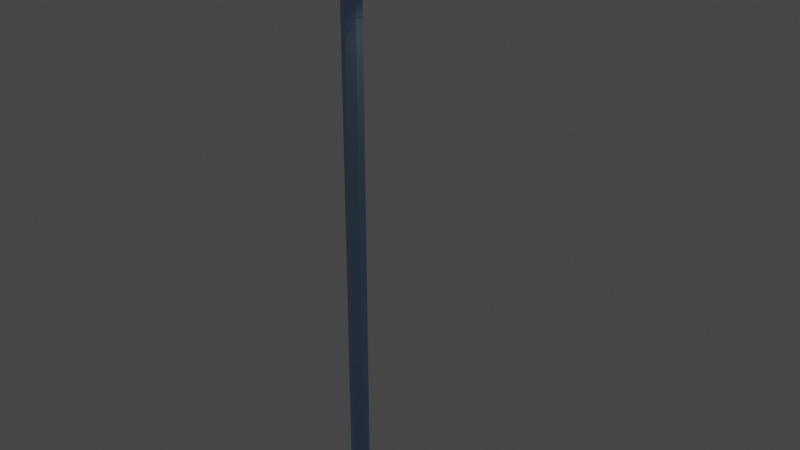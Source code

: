 # Source: StreetLamp_Destructed.blend  (saved by Blender 3.4.6; exported with 4.5.12 LTS)
import bpy
from mathutils import Matrix  # noqa: F401  (used for matrix-valued properties, if any)

bpy.ops.wm.read_factory_settings(use_empty=True)
scene = bpy.context.scene
scene.name = 'Scene'

# ---- collections
col_collection = bpy.data.collections.new('Collection'); scene.collection.children.link(col_collection)

# ---- materials (node trees are filled in below, after node groups)
mat_base = bpy.data.materials.new('Base')
mat_base.use_transparent_shadow = False
mat_light = bpy.data.materials.new('Light')
mat_light.use_transparent_shadow = False

# ---- material node trees
mat_base.use_nodes = True; mat_base.node_tree.nodes.clear()
_N = mat_base.node_tree.nodes; _L = mat_base.node_tree.links
n0 = _N.new('ShaderNodeBsdfPrincipled'); n0.name = 'Principled BSDF'; n0.location = (10, 300)
n0.distribution = 'GGX'
n0.subsurface_method = 'RANDOM_WALK_SKIN'
n0.inputs[0].default_value = (0.2774, 0.4175, 0.6795, 1.0)
n0.inputs[3].default_value = 1.45
n0.inputs[27].default_value = (0.0, 0.0, 0.0, 1.0)
n0.inputs[28].default_value = 1.0
n1 = _N.new('ShaderNodeOutputMaterial'); n1.name = 'Material Output'; n1.location = (300, 300)
_L.new(n0.outputs[0], n1.inputs[0])
n1.is_active_output = True
mat_light.use_nodes = True; mat_light.node_tree.nodes.clear()
_N = mat_light.node_tree.nodes; _L = mat_light.node_tree.links
n0 = _N.new('ShaderNodeBsdfPrincipled'); n0.name = 'Principled BSDF'; n0.location = (10, 300)
n0.distribution = 'GGX'
n0.subsurface_method = 'RANDOM_WALK_SKIN'
n0.inputs[0].default_value = (0.9047, 0.9047, 0.9047, 1.0)
n0.inputs[3].default_value = 1.45
n0.inputs[11].default_value = 1.369
n0.inputs[27].default_value = (0.0, 0.0, 0.0, 1.0)
n0.inputs[28].default_value = 1.0
n1 = _N.new('ShaderNodeOutputMaterial'); n1.name = 'Material Output'; n1.location = (300, 300)
_L.new(n0.outputs[0], n1.inputs[0])
n1.is_active_output = True

# ---- world
world_world = bpy.data.worlds.new('World'); scene.world = world_world
world_world.use_nodes = True; world_world.node_tree.nodes.clear()
_N = world_world.node_tree.nodes; _L = world_world.node_tree.links
n0 = _N.new('ShaderNodeOutputWorld'); n0.name = 'World Output'; n0.location = (300, 300)
n1 = _N.new('ShaderNodeBackground'); n1.name = 'Background'; n1.location = (10, 300)
n1.inputs[0].default_value = (0.05088, 0.05088, 0.05088, 1.0)
_L.new(n1.outputs[0], n0.inputs[0])
n0.is_active_output = True
world_world.color = (0.05088, 0.05088, 0.05088)
world_world.use_sun_shadow = False
world_world.sun_shadow_jitter_overblur = 0.0

# ---- lights
light_light = bpy.data.lights.new('Light', 'SPOT')
light_light.color = (1.0, 0.9489, 0.5724)
light_light.transmission_factor = 0.0
light_light.use_custom_distance = True
light_light.cutoff_distance = 10.0
light_light.shadow_soft_size = 0.1
light_light.shadow_maximum_resolution = 0.006
light_light.use_absolute_resolution = True
light_light.spot_size = 1.309

# ---- meshes
me_streetlamp002_cell_002 = bpy.data.meshes.new('StreetLamp002_cell.002')
me_streetlamp002_cell_002.from_pydata([(0.1574, 0.1191, -0.02633), (0.1574, 0.2301, -0.0343), (0.1574, -0.1029, -0.02633), (0.1574, -0.2139, -0.0343), (0.1574, -0.1029, 0.06446), (0.1574, 0.1191, 0.06446), (0.2374, 0.008071, -0.0343), (-0.1288, -0.1245, 0.0453), (-0.1379, -0.1029, 0.06446), (-0.1479, 0.01955, -0.02633), (-0.1715, 0.1191, -0.02633), (-0.1905, 0.1191, 0.06446), (-0.1961, 0.2301, -0.0343), (-0.09046, -0.2139, -0.0343), (-0.1187, -0.1029, -0.02633), (-0.1288, -0.1245, 0.0453), (-0.1379, -0.1029, 0.06446), (-0.1479, 0.01955, -0.02633), (-0.1715, 0.1191, -0.02633), (-0.1905, 0.1191, 0.06446), (-0.1961, 0.2301, -0.0343), (-0.1187, -0.1029, -0.02633), (-0.09046, -0.2139, -0.0343)], [], [(20, 18, 17, 15, 16, 19), (15, 17, 21, 13), (11, 5, 1, 12), (5, 4, 6), (22, 3, 4, 8, 7), (9, 10, 0, 2, 14), (8, 4, 5, 11), (14, 2, 3, 22), (12, 1, 0, 10), (3, 2, 6), (0, 1, 6), (1, 5, 6), (4, 3, 6), (2, 0, 6)])
me_streetlamp002_cell_002.polygons.foreach_set('material_index', [0, 0, 0, 0, 0, 1, 0, 0, 0, 0, 0, 0, 0, 0])
_k = set([(7, 8), (7, 22), (8, 11), (9, 10), (9, 14), (10, 12), (11, 12), (13, 15), (13, 21), (14, 22), (15, 16), (16, 19), (17, 18), (17, 21), (18, 20), (19, 20)])
me_streetlamp002_cell_002.attributes.new('sharp_edge', 'BOOLEAN', 'EDGE').data.foreach_set('value', [ (min(e.vertices), max(e.vertices)) in _k for e in me_streetlamp002_cell_002.edges])
_uv = me_streetlamp002_cell_002.uv_layers.new(name='UVMap')
_uv.uv.foreach_set('vector', [0.4503, 0.3581, 0.4793, 0.1833, 0.4789, 0.0, 0.7435, 0.0, 0.8146, 0.1106, 0.8156, 0.5194, 1.0, 0.2565, 1.0, 0.5211, 0.7748, 0.2962, 0.5411, 0.09228, 0.1667, 1.0, 0.1667, 1.0, -8.941e-08, 1.0, -8.941e-08, 1.0, 0.1667, 1.0, 0.3333, 1.0, 0.1667, 1.0, 0.5, 1.0, 0.5, 1.0, 0.3333, 1.0, 0.3333, 1.0, 0.3657, 1.0, 0.7586, 1.0, 0.8333, 1.0, 0.8333, 1.0, 0.6667, 1.0, 0.6667, 1.0, 0.3333, 1.0, 0.3333, 1.0, 0.1667, 1.0, 0.1667, 1.0, 0.6667, 1.0, 0.6667, 1.0, 0.5, 1.0, 0.5, 1.0, 1.0, 1.0, 1.0, 1.0, 0.8333, 1.0, 0.8333, 1.0, 0.5, 1.0, 0.6667, 1.0, 0.5, 1.0, 0.8333, 1.0, 1.0, 1.0, 0.8333, 1.0, -8.941e-08, 1.0, 0.1667, 1.0, -8.941e-08, 1.0, 0.3333, 1.0, 0.5, 1.0, 0.3333, 1.0, 0.6667, 1.0, 0.8333, 1.0, 0.6667, 1.0])
me_streetlamp002_cell_002.materials.append(mat_base)
me_streetlamp002_cell_002.materials.append(mat_light)
me_streetlamp002_cell_002.update()
me_streetlamp002_cell_003 = bpy.data.meshes.new('StreetLamp002_cell.003')
me_streetlamp002_cell_003.from_pydata([(-0.4361, 0.075, -0.01592), (0.05182, 0.075, -0.01592), (-0.4361, 0.0375, -0.09092), (0.05182, 0.0375, -0.09092), (-0.4361, -0.0375, -0.09092), (0.05182, -0.0375, -0.09092), (-0.4361, -0.075, -0.01592), (0.05182, -0.075, -0.01592), (-0.4361, -0.0375, 0.05908), (0.05182, -0.0375, 0.05908), (-0.4361, 0.0375, 0.05908), (0.05182, 0.0375, 0.05908), (0.1374, 0.111, -0.01168), (0.1374, 0.222, -0.01966), (0.1374, -0.111, -0.01168), (0.1374, -0.222, -0.01966), (0.1374, -0.111, 0.07911), (0.1374, 0.111, 0.07911), (0.2596, -0.111, 0.07911), (0.2264, 0.111, -0.01168), (0.207, 0.111, 0.07911), (0.2018, 0.222, -0.01966), (0.307, -0.222, -0.01966), (0.279, -0.111, -0.01168), (0.2596, -0.111, 0.07911), (0.207, 0.111, 0.07911), (0.2264, 0.111, -0.01168), (0.2018, 0.222, -0.01966), (0.307, -0.222, -0.01966), (0.279, -0.111, -0.01168)], [], [(0, 1, 3, 2), (2, 3, 5, 4), (4, 5, 7, 6), (6, 7, 9, 8), (11, 9, 16, 17), (8, 9, 11, 10), (10, 11, 1, 0), (10, 0, 2, 4, 6, 8), (27, 13, 17, 25), (3, 1, 13), (3, 13, 12), (7, 5, 14, 15), (1, 11, 17, 13), (9, 7, 15, 16), (5, 3, 12, 14), (24, 16, 15, 28), (29, 14, 12, 26), (25, 17, 16, 24), (28, 15, 14, 29), (26, 12, 13, 27), (18, 22, 23, 19, 21, 20)])
me_streetlamp002_cell_003.polygons.foreach_set('material_index', [0, 0, 0, 0, 0, 0, 0, 0, 0, 0, 0, 0, 0, 0, 0, 0, 1, 0, 0, 0, 0])
_k = set([(18, 20), (18, 22), (19, 21), (19, 23), (20, 21), (22, 23), (24, 25), (24, 28), (25, 27), (26, 27), (26, 29), (28, 29)])
me_streetlamp002_cell_003.attributes.new('sharp_edge', 'BOOLEAN', 'EDGE').data.foreach_set('value', [ (min(e.vertices), max(e.vertices)) in _k for e in me_streetlamp002_cell_003.edges])
_uv = me_streetlamp002_cell_003.uv_layers.new(name='UVMap')
_uv.uv.foreach_set('vector', [1.0, 0.5, 1.0, 1.0, 0.8333, 1.0, 0.8333, 0.5, 0.8333, 0.5, 0.8333, 0.5, 0.6667, 0.5, 0.6667, 0.5, 0.6667, 0.5, 0.6667, 1.0, 0.5, 1.0, 0.5, 0.5, 0.5, 0.5, 0.5, 1.0, 0.3333, 1.0, 0.3333, 0.5, 0.1667, 1.0, 0.3333, 1.0, 0.3333, 1.0, 0.1667, 1.0, 0.3333, 0.5, 0.3333, 0.5, 0.1667, 0.5, 0.1667, 0.5, 0.1667, 0.5, 0.1667, 1.0, -8.941e-08, 1.0, -8.941e-08, 0.5, 0.5422, 0.37, 0.75, 0.49, 0.5422, 0.37, 0.9578, 0.13, 0.75, 0.01, 0.75, 0.49, -8.941e-08, 1.0, -8.941e-08, 1.0, 0.1667, 1.0, 0.1667, 1.0, 0.8333, 1.0, 1.0, 1.0, 1.0, 1.0, 0.8333, 1.0, 1.0, 1.0, 0.8333, 1.0, 0.5, 1.0, 0.6667, 1.0, 0.6667, 1.0, 0.5, 1.0, -8.941e-08, 1.0, 0.1667, 1.0, 0.1667, 1.0, -8.941e-08, 1.0, 0.3333, 1.0, 0.5, 1.0, 0.5, 1.0, 0.3333, 1.0, 0.6667, 1.0, 0.8333, 1.0, 0.8333, 1.0, 0.6667, 1.0, 0.3333, 1.0, 0.3333, 1.0, 0.5, 1.0, 0.5, 1.0, 0.6667, 1.0, 0.6667, 1.0, 0.8333, 1.0, 0.8333, 1.0, 0.1667, 1.0, 0.1667, 1.0, 0.3333, 1.0, 0.3333, 1.0, 0.5, 1.0, 0.5, 1.0, 0.6667, 1.0, 0.6667, 1.0, 0.8333, 1.0, 0.8333, 1.0, 1.0, 1.0, 1.0, 1.0, 0.8896, 0.1859, 0.5508, 0.09173, 0.5216, 0.2958, 0.8177, 0.5215, 0.6429, 0.5507, 0.4807, 0.1849])
me_streetlamp002_cell_003.materials.append(mat_base)
me_streetlamp002_cell_003.materials.append(mat_light)
me_streetlamp002_cell_003.update()
me_streetlamp001_cell_004 = bpy.data.meshes.new('StreetLamp001_cell.004')
me_streetlamp001_cell_004.from_pydata([(9.477e-06, 0.075, -0.6433), (0.07501, 0.0375, -0.6433), (0.07501, -0.0375, -0.6433), (9.477e-06, -0.075, -0.6433), (-0.07499, -0.0375, -0.6433), (-0.07499, 0.0375, -0.6433), (9.477e-06, -0.075, 0.486), (-0.04995, -0.05003, 0.5311), (0.04983, 0.05008, 0.4339), (0.07501, -0.0375, 0.4148), (0.07501, 0.0375, 0.4112), (-0.07499, -0.0375, 0.5537), (-0.07499, 0.0375, 0.55), (9.477e-06, 0.075, 0.4788), (9.477e-06, -0.075, 0.486), (-0.04995, -0.05003, 0.5311), (0.07501, -0.0375, 0.4148), (0.07501, 0.0375, 0.4112), (-0.07499, -0.0375, 0.5537), (-0.07499, 0.0375, 0.55), (0.04983, 0.05008, 0.4339), (9.477e-06, 0.075, 0.4788)], [], [(17, 20, 15, 6, 16), (18, 15, 20, 13, 19), (1, 0, 21, 8, 10), (9, 2, 1, 10), (14, 3, 2, 9), (11, 4, 3, 14, 7), (5, 4, 11, 12), (0, 5, 12, 21), (5, 0, 1, 2, 3, 4)])
_k = set([(6, 15), (6, 16), (7, 11), (7, 14), (8, 10), (8, 21), (9, 10), (9, 14), (11, 12), (12, 21), (13, 19), (13, 20), (15, 18), (16, 17), (17, 20), (18, 19)])
me_streetlamp001_cell_004.attributes.new('sharp_edge', 'BOOLEAN', 'EDGE').data.foreach_set('value', [ (min(e.vertices), max(e.vertices)) in _k for e in me_streetlamp001_cell_004.edges])
_uv = me_streetlamp001_cell_004.uv_layers.new(name='UVMap')
_uv.uv.foreach_set('vector', [0.8488, 0.1986, 1.0, 0.2995, 1.0, 0.6992, 0.7, 0.4991, 0.5493, 0.1986, 0.7997, 0.6494, 0.6992, 0.6992, 0.2995, 0.2995, 0.4994, 0.2004, 0.8001, 0.3503, 0.8333, 0.5, 1.0, 0.5, 1.0, 0.6122, 0.8893, 0.6077, 0.8333, 0.6054, 0.6667, 0.6058, 0.6667, 0.5, 0.8333, 0.5, 0.8333, 0.6054, 0.5, 0.6129, 0.5, 0.5, 0.6667, 0.5, 0.6667, 0.6058, 0.3333, 0.6197, 0.3333, 0.5, 0.5, 0.5, 0.5, 0.6129, 0.389, 0.6174, 0.1667, 0.5, 0.3333, 0.5, 0.3333, 0.6197, 0.1667, 0.6193, -8.941e-08, 0.5, 0.1667, 0.5, 0.1667, 0.6193, -8.941e-08, 0.6122, 0.5422, 0.37, 0.75, 0.49, 0.9578, 0.37, 0.9578, 0.13, 0.75, 0.01, 0.75, 0.49])
me_streetlamp001_cell_004.materials.append(mat_base)
me_streetlamp001_cell_004.update()
me_streetlamp001_cell_005 = bpy.data.meshes.new('StreetLamp001_cell.005')
me_streetlamp001_cell_005.from_pydata([(0.0, 0.075, 0.5237), (0.075, 0.0375, 0.5237), (0.075, -0.0375, 0.5237), (0.0, -0.075, 0.5237), (-0.075, -0.0375, 0.5237), (-0.075, 0.0375, 0.5237), (-0.075, -0.0375, -0.6666), (0.0, 0.075, -0.5398), (-0.075, 0.0375, -0.6826), (0.0, -0.075, -0.5076), (0.075, 0.0375, -0.3809), (0.075, -0.0375, -0.3648), (0.0, 0.075, -0.5398), (-0.075, 0.0375, -0.6826), (-0.075, -0.0375, -0.6666), (0.0, -0.075, -0.5076), (0.075, 0.0375, -0.3809), (0.075, -0.0375, -0.3648)], [], [(0, 1, 16, 12), (16, 1, 2, 17), (17, 2, 3, 15), (15, 3, 4, 14), (2, 1, 0, 5, 4, 3), (5, 13, 14, 4), (13, 5, 0, 12), (9, 6, 8, 7, 10, 11)])
_k = set([(6, 8), (6, 9), (7, 8), (7, 10), (9, 11), (10, 11), (12, 13), (12, 16), (13, 14), (14, 15), (15, 17), (16, 17)])
me_streetlamp001_cell_005.attributes.new('sharp_edge', 'BOOLEAN', 'EDGE').data.foreach_set('value', [ (min(e.vertices), max(e.vertices)) in _k for e in me_streetlamp001_cell_005.edges])
_uv = me_streetlamp001_cell_005.uv_layers.new(name='UVMap')
_uv.uv.foreach_set('vector', [1.0, 1.0, 0.8333, 1.0, 0.8333, 0.9095, 1.0, 0.8936, 0.8333, 0.9095, 0.8333, 1.0, 0.6667, 1.0, 0.6667, 0.9111, 0.6667, 0.9111, 0.6667, 1.0, 0.5, 1.0, 0.5, 0.8969, 0.5, 0.8969, 0.5, 1.0, 0.3333, 1.0, 0.3333, 0.881, 0.4578, 0.13, 0.4578, 0.37, 0.25, 0.49, 0.04215, 0.37, 0.04215, 0.13, 0.25, 0.01, 0.1667, 1.0, 0.1667, 0.8794, 0.3333, 0.881, 0.3333, 1.0, 0.1667, 0.8794, 0.1667, 1.0, -8.941e-08, 1.0, -8.941e-08, 0.8936, 0.7996, 0.5002, 0.8486, 0.6497, 0.5486, 0.3495, 0.6994, 0.1994, 0.3494, 0.1992, 0.6493, 0.1992])
me_streetlamp001_cell_005.materials.append(mat_base)
me_streetlamp001_cell_005.update()
me_streetlamp001_cell_001 = bpy.data.meshes.new('StreetLamp001_cell.001')
me_streetlamp001_cell_001.from_pydata([(-0.07495, -0.03748, -0.3794), (-0.07495, 0.03752, -0.3806), (0.04999, -0.05, -0.4014), (4.864e-05, -0.07498, -0.3921), (-0.05011, 0.04994, -0.3852), (4.864e-05, 0.07502, -0.3944), (0.07505, -0.03748, -0.406), (0.07505, 0.03752, -0.407), (0.07505, -0.03748, 0.5518), (0.0498, -0.0501, 0.5041), (4.864e-05, 0.07502, 0.3771), (-0.05026, 0.04987, 0.2819), (0.07505, 0.03752, 0.5354), (4.864e-05, -0.07498, 0.4096), (-0.07495, -0.03748, 0.2512), (-0.07495, 0.03752, 0.235), (-0.07495, -0.03748, -0.3794), (-0.07495, 0.03752, -0.3806), (0.04999, -0.05, -0.4014), (4.864e-05, -0.07498, -0.3921), (-0.05011, 0.04994, -0.3852), (4.864e-05, 0.07502, -0.3944), (0.07505, -0.03748, -0.406), (0.07505, 0.03752, -0.407), (0.07505, -0.03748, 0.5518), (0.0498, -0.0501, 0.5041), (4.864e-05, -0.07498, 0.4096), (4.864e-05, 0.07502, 0.3771), (-0.05026, 0.04987, 0.2819), (0.07505, 0.03752, 0.5354), (-0.07495, -0.03748, 0.2512), (-0.07495, 0.03752, 0.235)], [], [(17, 20, 18, 19, 16), (18, 20, 21, 23, 22), (29, 27, 28, 25, 8), (26, 25, 28, 31, 30), (7, 5, 10, 12), (24, 6, 7, 12), (13, 3, 2, 6, 24, 9), (14, 0, 3, 13), (1, 0, 14, 15), (5, 4, 1, 15, 11, 10)])
me_streetlamp001_cell_001.polygons.foreach_set('material_index', [0, 0, 0, 0, 30856, 30856, 30856, 30856, 30856, 30856])
_k = set([(0, 1), (0, 3), (1, 4), (2, 3), (2, 6), (4, 5), (5, 7), (6, 7), (8, 25), (8, 29), (9, 13), (9, 24), (10, 11), (10, 12), (11, 15), (12, 24), (13, 14), (14, 15), (16, 17), (16, 19), (17, 20), (18, 19), (18, 22), (20, 21), (21, 23), (22, 23), (25, 26), (26, 30), (27, 28), (27, 29), (28, 31), (30, 31)])
me_streetlamp001_cell_001.attributes.new('sharp_edge', 'BOOLEAN', 'EDGE').data.foreach_set('value', [ (min(e.vertices), max(e.vertices)) in _k for e in me_streetlamp001_cell_001.edges])
_uv = me_streetlamp001_cell_001.uv_layers.new(name='UVMap')
_uv.uv.foreach_set('vector', [0.3486, 0.1486, 0.2991, 0.0, 0.6999, 0.0, 0.7993, 0.2989, 0.6486, 0.4482, 1.0, 0.3001, 1.0, 0.7009, 0.6995, 0.5004, 0.55, 0.2003, 0.8499, 0.1999, 0.5496, 0.3509, 0.699, 0.2004, 1.0, 0.3005, 1.0, 0.7009, 0.849, 0.6506, 0.8002, 0.5018, 0.7009, 0.7009, 0.3005, 0.3005, 0.3498, 0.2017, 0.6499, 0.2017, 0.8333, 0.8148, 1.0, 0.8161, 1.0, 0.8932, 0.8333, 0.9091, 0.6667, 0.9107, 0.6667, 0.8149, 0.8333, 0.8148, 0.8333, 0.9091, 0.5, 0.8965, 0.5, 0.8163, 0.611, 0.8154, 0.6667, 0.8149, 0.6667, 0.9107, 0.6106, 0.9059, 0.3333, 0.8806, 0.3333, 0.8176, 0.5, 0.8163, 0.5, 0.8965, 0.1667, 0.8175, 0.3333, 0.8176, 0.3333, 0.8806, 0.1667, 0.879, -8.941e-08, 0.8161, 0.1115, 0.817, 0.1667, 0.8175, 0.1667, 0.879, 0.1118, 0.8837, -8.941e-08, 0.8932])
me_streetlamp001_cell_001.materials.append(mat_base)
me_streetlamp001_cell_001.update()
me_streetlamp001_cell_002 = bpy.data.meshes.new('StreetLamp001_cell.002')
me_streetlamp001_cell_002.from_pydata([(1.677e-05, 0.07501, 1.015), (-0.05005, 0.04997, 1.024), (0.05014, -0.04993, 1.008), (0.07502, -0.03749, 1.003), (0.07502, 0.03751, 1.002), (-0.07498, -0.03749, 1.03), (-0.07498, 0.03751, 1.029), (1.677e-05, -0.07499, 1.017), (-0.07498, -0.03749, -0.9446), (-0.07498, 0.03751, -0.9486), (0.04986, -0.05007, -1.059), (1.677e-05, -0.07499, -1.012), (-0.05015, 0.04993, -0.9723), (1.677e-05, 0.07501, -1.02), (0.07502, -0.03749, -1.083), (0.07502, 0.03751, -1.087), (1.677e-05, 0.07501, 1.015), (-0.05005, 0.04997, 1.024), (0.05014, -0.04993, 1.008), (0.07502, -0.03749, 1.003), (0.07502, 0.03751, 1.002), (-0.07498, 0.03751, 1.029), (-0.07498, -0.03749, 1.03), (1.677e-05, -0.07499, 1.017), (-0.07498, -0.03749, -0.9446), (-0.07498, 0.03751, -0.9486), (0.04986, -0.05007, -1.059), (1.677e-05, -0.07499, -1.012), (-0.05015, 0.04993, -0.9723), (0.07502, -0.03749, -1.083), (1.677e-05, 0.07501, -1.02), (0.07502, 0.03751, -1.087)], [], [(20, 16, 17, 18, 19), (23, 18, 17, 21, 22), (25, 28, 26, 27, 8), (26, 28, 30, 31, 29), (0, 4, 15, 13), (15, 4, 3, 14), (14, 3, 2, 7, 11, 10), (11, 7, 5, 24), (5, 6, 9, 24), (6, 1, 0, 13, 12, 9)])
_k = set([(0, 1), (0, 4), (1, 6), (2, 3), (2, 7), (3, 4), (5, 6), (5, 7), (8, 25), (8, 27), (9, 12), (9, 24), (10, 11), (10, 14), (11, 24), (12, 13), (13, 15), (14, 15), (16, 17), (16, 20), (17, 21), (18, 19), (18, 23), (19, 20), (21, 22), (22, 23), (25, 28), (26, 27), (26, 29), (28, 30), (29, 31), (30, 31)])
me_streetlamp001_cell_002.attributes.new('sharp_edge', 'BOOLEAN', 'EDGE').data.foreach_set('value', [ (min(e.vertices), max(e.vertices)) in _k for e in me_streetlamp001_cell_002.edges])
_uv = me_streetlamp001_cell_002.uv_layers.new(name='UVMap')
_uv.uv.foreach_set('vector', [0.5499, 0.3501, 0.6994, 0.1999, 1.0, 0.3001, 1.0, 0.7001, 0.8507, 0.6503, 0.8009, 0.4997, 0.7001, 0.7001, 0.3001, 0.3001, 0.3502, 0.2004, 0.6509, 0.2001, 0.8506, 0.2008, 1.0, 0.3002, 1.0, 0.6996, 0.7002, 0.5001, 0.5499, 0.2004, 0.6996, 0.6996, 0.3002, 0.3002, 0.5008, 0.1994, 0.8004, 0.3489, 0.8002, 0.6491, 1.0, 0.8159, 0.8333, 0.8146, 0.8333, 0.6057, 1.0, 0.6125, 0.8333, 0.6057, 0.8333, 0.8146, 0.6667, 0.8148, 0.6667, 0.6061, 0.6667, 0.6061, 0.6667, 0.8148, 0.6114, 0.8152, 0.5, 0.8161, 0.5, 0.6133, 0.6108, 0.6085, 0.5, 0.6133, 0.5, 0.8161, 0.3333, 0.8174, 0.3333, 0.62, 0.3333, 0.8174, 0.1667, 0.8173, 0.1667, 0.6196, 0.3333, 0.62, 0.1667, 0.8173, 0.1113, 0.8169, -8.941e-08, 0.8159, -8.941e-08, 0.6125, 0.1115, 0.6172, 0.1667, 0.6196])
me_streetlamp001_cell_002.materials.append(mat_base)
me_streetlamp001_cell_002.update()

# ---- objects
ob_light = bpy.data.objects.new('Light', light_light)
ob_streetlamp002_cell = bpy.data.objects.new('StreetLamp002_cell', me_streetlamp002_cell_002)
ob_streetlamp002_cell_001 = bpy.data.objects.new('StreetLamp002_cell.001', me_streetlamp002_cell_003)
ob_streetlamp001_cell = bpy.data.objects.new('StreetLamp001_cell', me_streetlamp001_cell_004)
ob_streetlamp001_cell_001 = bpy.data.objects.new('StreetLamp001_cell.001', me_streetlamp001_cell_005)
ob_streetlamp001_cell_002 = bpy.data.objects.new('StreetLamp001_cell.002', me_streetlamp001_cell_001)
ob_streetlamp001_cell_003 = bpy.data.objects.new('StreetLamp001_cell.003', me_streetlamp001_cell_002)

# ---- transforms, parenting, visibility, modifiers, constraints
ob_light.location = (0.6844, -0.01343, 4.899)
ob_light.lock_rotations_4d = False
ob_light.empty_display_type = 'ARROWS'
ob_light.color = (0.0, 0.0, 0.0, 0.0)
ob_light.lineart.crease_threshold = 0.0
ob_streetlamp002_cell.location = (0.7548, -0.008071, 4.953)
ob_streetlamp002_cell_001.location = (0.3554, -1.49e-08, 4.939)
ob_streetlamp001_cell.location = (-9.477e-06, 4.746e-06, 0.5656)
ob_streetlamp001_cell_001.location = (0.0, 0.0, 4.399)
ob_streetlamp001_cell_002.location = (-4.864e-05, -2.429e-05, 3.478)
ob_streetlamp001_cell_003.location = (-1.677e-05, -8.382e-06, 2.067)

# ---- collection membership
col_collection.objects.link(ob_light)
col_collection.objects.link(ob_streetlamp002_cell)
col_collection.objects.link(ob_streetlamp002_cell_001)
col_collection.objects.link(ob_streetlamp001_cell)
col_collection.objects.link(ob_streetlamp001_cell_001)
col_collection.objects.link(ob_streetlamp001_cell_002)
col_collection.objects.link(ob_streetlamp001_cell_003)

# ---- scene / render settings (as saved in the file)
scene.frame_start = 1; scene.frame_end = 250; scene.frame_set(41)
scene.render.engine = 'BLENDER_EEVEE_NEXT'
scene.cycles.sampling_pattern = 'TABULATED_SOBOL'
scene.cycles.use_light_tree = False
scene.view_settings.view_transform = 'Filmic'
bpy.context.view_layer.update()

# ---- added for rendering (the .blend has no active camera): camera
cam_auto = bpy.data.cameras.new('AutoCamera')
cam_auto.lens = 50.0
cam_auto.sensor_width = 36.0
cam_auto.clip_end = 1000.0
ob_auto_camera = bpy.data.objects.new('AutoCamera', cam_auto)
scene.collection.objects.link(ob_auto_camera)
ob_auto_camera.location = (5.29092, -5.8022, 6.33809)
ob_auto_camera.rotation_euler = (1.09748, -7.21219e-08, 0.694738)
scene.camera = ob_auto_camera
bpy.context.view_layer.update()
